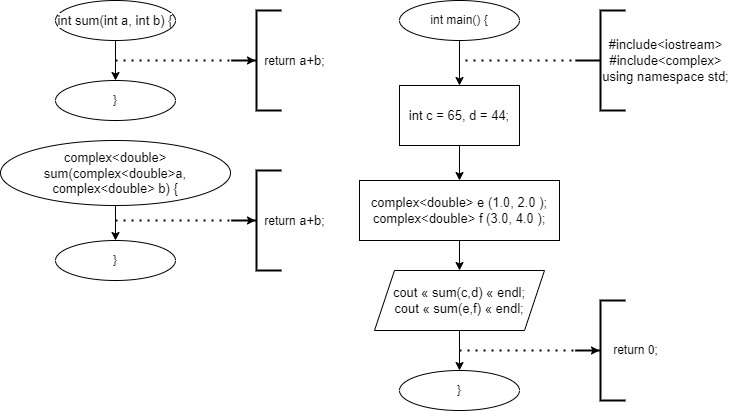

The diagram above was exported from draw.io. Its source (the exported page's mxGraphModel, read from the mxfile embedded in the PNG):
<mxGraphModel dx="1865" dy="1716" grid="1" gridSize="10" guides="1" tooltips="1" connect="1" arrows="1" fold="1" page="1" pageScale="1" pageWidth="827" pageHeight="1169" math="0" shadow="0">
  <root>
    <mxCell id="0" />
    <mxCell id="1" parent="0" />
    <mxCell id="Z6mHHD7Ntcthh-08TBBl-3" style="edgeStyle=orthogonalEdgeStyle;rounded=0;orthogonalLoop=1;jettySize=auto;html=1;exitX=0.5;exitY=1;exitDx=0;exitDy=0;entryX=0.5;entryY=0;entryDx=0;entryDy=0;" parent="1" source="Z6mHHD7Ntcthh-08TBBl-1" target="Z6mHHD7Ntcthh-08TBBl-2" edge="1">
      <mxGeometry relative="1" as="geometry" />
    </mxCell>
    <mxCell id="Z6mHHD7Ntcthh-08TBBl-1" value="int main() {" style="ellipse;whiteSpace=wrap;html=1;" parent="1" vertex="1">
      <mxGeometry x="354" y="-10" width="120" height="40" as="geometry" />
    </mxCell>
    <mxCell id="Z6mHHD7Ntcthh-08TBBl-8" style="edgeStyle=orthogonalEdgeStyle;rounded=0;orthogonalLoop=1;jettySize=auto;html=1;exitX=0.5;exitY=1;exitDx=0;exitDy=0;entryX=0.5;entryY=0;entryDx=0;entryDy=0;" parent="1" source="Z6mHHD7Ntcthh-08TBBl-2" target="Z6mHHD7Ntcthh-08TBBl-7" edge="1">
      <mxGeometry relative="1" as="geometry" />
    </mxCell>
    <mxCell id="Z6mHHD7Ntcthh-08TBBl-2" value="&lt;span style=&quot;font-family: , &amp;#34;blinkmacsystemfont&amp;#34; , &amp;#34;roboto&amp;#34; , &amp;#34;helvetica neue&amp;#34; , &amp;#34;geneva&amp;#34; , &amp;#34;noto sans armenian&amp;#34; , &amp;#34;noto sans bengali&amp;#34; , &amp;#34;noto sans cherokee&amp;#34; , &amp;#34;noto sans devanagari&amp;#34; , &amp;#34;noto sans ethiopic&amp;#34; , &amp;#34;noto sans georgian&amp;#34; , &amp;#34;noto sans hebrew&amp;#34; , &amp;#34;noto sans kannada&amp;#34; , &amp;#34;noto sans khmer&amp;#34; , &amp;#34;noto sans lao&amp;#34; , &amp;#34;noto sans osmanya&amp;#34; , &amp;#34;noto sans tamil&amp;#34; , &amp;#34;noto sans telugu&amp;#34; , &amp;#34;noto sans thai&amp;#34; , sans-serif , &amp;#34;arial&amp;#34; , &amp;#34;tahoma&amp;#34; , &amp;#34;verdana&amp;#34; ; font-size: 13px ; text-align: left ; background-color: rgb(255 , 255 , 255)&quot;&gt;int c = 65, d = 44;&lt;/span&gt;" style="rounded=0;whiteSpace=wrap;html=1;" parent="1" vertex="1">
      <mxGeometry x="354" y="75" width="120" height="60" as="geometry" />
    </mxCell>
    <mxCell id="Z6mHHD7Ntcthh-08TBBl-4" value="" style="endArrow=none;dashed=1;html=1;dashPattern=1 3;strokeWidth=2;rounded=0;" parent="1" edge="1">
      <mxGeometry width="50" height="50" relative="1" as="geometry">
        <mxPoint x="420" y="50" as="sourcePoint" />
        <mxPoint x="530" y="50" as="targetPoint" />
      </mxGeometry>
    </mxCell>
    <mxCell id="Z6mHHD7Ntcthh-08TBBl-5" value="" style="strokeWidth=2;html=1;shape=mxgraph.flowchart.annotation_2;align=left;labelPosition=right;pointerEvents=1;" parent="1" vertex="1">
      <mxGeometry x="530" width="50" height="100" as="geometry" />
    </mxCell>
    <mxCell id="Z6mHHD7Ntcthh-08TBBl-6" value="&lt;a href=&quot;https://vk.com/im?sel=267032373&amp;amp;st=%23include&quot; style=&quot;cursor: pointer ; font-family: , &amp;#34;blinkmacsystemfont&amp;#34; , &amp;#34;roboto&amp;#34; , &amp;#34;helvetica neue&amp;#34; , &amp;#34;geneva&amp;#34; , &amp;#34;noto sans armenian&amp;#34; , &amp;#34;noto sans bengali&amp;#34; , &amp;#34;noto sans cherokee&amp;#34; , &amp;#34;noto sans devanagari&amp;#34; , &amp;#34;noto sans ethiopic&amp;#34; , &amp;#34;noto sans georgian&amp;#34; , &amp;#34;noto sans hebrew&amp;#34; , &amp;#34;noto sans kannada&amp;#34; , &amp;#34;noto sans khmer&amp;#34; , &amp;#34;noto sans lao&amp;#34; , &amp;#34;noto sans osmanya&amp;#34; , &amp;#34;noto sans tamil&amp;#34; , &amp;#34;noto sans telugu&amp;#34; , &amp;#34;noto sans thai&amp;#34; , sans-serif , &amp;#34;arial&amp;#34; , &amp;#34;tahoma&amp;#34; , &amp;#34;verdana&amp;#34; ; font-size: 13px ; text-align: left ; background-color: rgb(255 , 255 , 255)&quot;&gt;#include&lt;/a&gt;&lt;span style=&quot;font-family: , &amp;#34;blinkmacsystemfont&amp;#34; , &amp;#34;roboto&amp;#34; , &amp;#34;helvetica neue&amp;#34; , &amp;#34;geneva&amp;#34; , &amp;#34;noto sans armenian&amp;#34; , &amp;#34;noto sans bengali&amp;#34; , &amp;#34;noto sans cherokee&amp;#34; , &amp;#34;noto sans devanagari&amp;#34; , &amp;#34;noto sans ethiopic&amp;#34; , &amp;#34;noto sans georgian&amp;#34; , &amp;#34;noto sans hebrew&amp;#34; , &amp;#34;noto sans kannada&amp;#34; , &amp;#34;noto sans khmer&amp;#34; , &amp;#34;noto sans lao&amp;#34; , &amp;#34;noto sans osmanya&amp;#34; , &amp;#34;noto sans tamil&amp;#34; , &amp;#34;noto sans telugu&amp;#34; , &amp;#34;noto sans thai&amp;#34; , sans-serif , &amp;#34;arial&amp;#34; , &amp;#34;tahoma&amp;#34; , &amp;#34;verdana&amp;#34; ; font-size: 13px ; text-align: left ; background-color: rgb(255 , 255 , 255)&quot;&gt;&amp;lt;iostream&amp;gt;&lt;/span&gt;&lt;br style=&quot;font-family: , &amp;#34;blinkmacsystemfont&amp;#34; , &amp;#34;roboto&amp;#34; , &amp;#34;helvetica neue&amp;#34; , &amp;#34;geneva&amp;#34; , &amp;#34;noto sans armenian&amp;#34; , &amp;#34;noto sans bengali&amp;#34; , &amp;#34;noto sans cherokee&amp;#34; , &amp;#34;noto sans devanagari&amp;#34; , &amp;#34;noto sans ethiopic&amp;#34; , &amp;#34;noto sans georgian&amp;#34; , &amp;#34;noto sans hebrew&amp;#34; , &amp;#34;noto sans kannada&amp;#34; , &amp;#34;noto sans khmer&amp;#34; , &amp;#34;noto sans lao&amp;#34; , &amp;#34;noto sans osmanya&amp;#34; , &amp;#34;noto sans tamil&amp;#34; , &amp;#34;noto sans telugu&amp;#34; , &amp;#34;noto sans thai&amp;#34; , sans-serif , &amp;#34;arial&amp;#34; , &amp;#34;tahoma&amp;#34; , &amp;#34;verdana&amp;#34; ; font-size: 13px ; text-align: left ; background-color: rgb(255 , 255 , 255)&quot;&gt;&lt;a href=&quot;https://vk.com/im?sel=267032373&amp;amp;st=%23include&quot; style=&quot;cursor: pointer ; font-family: , &amp;#34;blinkmacsystemfont&amp;#34; , &amp;#34;roboto&amp;#34; , &amp;#34;helvetica neue&amp;#34; , &amp;#34;geneva&amp;#34; , &amp;#34;noto sans armenian&amp;#34; , &amp;#34;noto sans bengali&amp;#34; , &amp;#34;noto sans cherokee&amp;#34; , &amp;#34;noto sans devanagari&amp;#34; , &amp;#34;noto sans ethiopic&amp;#34; , &amp;#34;noto sans georgian&amp;#34; , &amp;#34;noto sans hebrew&amp;#34; , &amp;#34;noto sans kannada&amp;#34; , &amp;#34;noto sans khmer&amp;#34; , &amp;#34;noto sans lao&amp;#34; , &amp;#34;noto sans osmanya&amp;#34; , &amp;#34;noto sans tamil&amp;#34; , &amp;#34;noto sans telugu&amp;#34; , &amp;#34;noto sans thai&amp;#34; , sans-serif , &amp;#34;arial&amp;#34; , &amp;#34;tahoma&amp;#34; , &amp;#34;verdana&amp;#34; ; font-size: 13px ; text-align: left ; background-color: rgb(255 , 255 , 255)&quot;&gt;#include&lt;/a&gt;&lt;span style=&quot;font-family: , &amp;#34;blinkmacsystemfont&amp;#34; , &amp;#34;roboto&amp;#34; , &amp;#34;helvetica neue&amp;#34; , &amp;#34;geneva&amp;#34; , &amp;#34;noto sans armenian&amp;#34; , &amp;#34;noto sans bengali&amp;#34; , &amp;#34;noto sans cherokee&amp;#34; , &amp;#34;noto sans devanagari&amp;#34; , &amp;#34;noto sans ethiopic&amp;#34; , &amp;#34;noto sans georgian&amp;#34; , &amp;#34;noto sans hebrew&amp;#34; , &amp;#34;noto sans kannada&amp;#34; , &amp;#34;noto sans khmer&amp;#34; , &amp;#34;noto sans lao&amp;#34; , &amp;#34;noto sans osmanya&amp;#34; , &amp;#34;noto sans tamil&amp;#34; , &amp;#34;noto sans telugu&amp;#34; , &amp;#34;noto sans thai&amp;#34; , sans-serif , &amp;#34;arial&amp;#34; , &amp;#34;tahoma&amp;#34; , &amp;#34;verdana&amp;#34; ; font-size: 13px ; text-align: left ; background-color: rgb(255 , 255 , 255)&quot;&gt;&amp;lt;complex&amp;gt;&lt;/span&gt;&lt;br style=&quot;font-family: , &amp;#34;blinkmacsystemfont&amp;#34; , &amp;#34;roboto&amp;#34; , &amp;#34;helvetica neue&amp;#34; , &amp;#34;geneva&amp;#34; , &amp;#34;noto sans armenian&amp;#34; , &amp;#34;noto sans bengali&amp;#34; , &amp;#34;noto sans cherokee&amp;#34; , &amp;#34;noto sans devanagari&amp;#34; , &amp;#34;noto sans ethiopic&amp;#34; , &amp;#34;noto sans georgian&amp;#34; , &amp;#34;noto sans hebrew&amp;#34; , &amp;#34;noto sans kannada&amp;#34; , &amp;#34;noto sans khmer&amp;#34; , &amp;#34;noto sans lao&amp;#34; , &amp;#34;noto sans osmanya&amp;#34; , &amp;#34;noto sans tamil&amp;#34; , &amp;#34;noto sans telugu&amp;#34; , &amp;#34;noto sans thai&amp;#34; , sans-serif , &amp;#34;arial&amp;#34; , &amp;#34;tahoma&amp;#34; , &amp;#34;verdana&amp;#34; ; font-size: 13px ; text-align: left ; background-color: rgb(255 , 255 , 255)&quot;&gt;&lt;span style=&quot;font-family: , &amp;#34;blinkmacsystemfont&amp;#34; , &amp;#34;roboto&amp;#34; , &amp;#34;helvetica neue&amp;#34; , &amp;#34;geneva&amp;#34; , &amp;#34;noto sans armenian&amp;#34; , &amp;#34;noto sans bengali&amp;#34; , &amp;#34;noto sans cherokee&amp;#34; , &amp;#34;noto sans devanagari&amp;#34; , &amp;#34;noto sans ethiopic&amp;#34; , &amp;#34;noto sans georgian&amp;#34; , &amp;#34;noto sans hebrew&amp;#34; , &amp;#34;noto sans kannada&amp;#34; , &amp;#34;noto sans khmer&amp;#34; , &amp;#34;noto sans lao&amp;#34; , &amp;#34;noto sans osmanya&amp;#34; , &amp;#34;noto sans tamil&amp;#34; , &amp;#34;noto sans telugu&amp;#34; , &amp;#34;noto sans thai&amp;#34; , sans-serif , &amp;#34;arial&amp;#34; , &amp;#34;tahoma&amp;#34; , &amp;#34;verdana&amp;#34; ; font-size: 13px ; text-align: left ; background-color: rgb(255 , 255 , 255)&quot;&gt;using namespace std;&lt;/span&gt;" style="text;html=1;align=center;verticalAlign=middle;resizable=0;points=[];autosize=1;strokeColor=none;fillColor=none;" parent="1" vertex="1">
      <mxGeometry x="550" y="25" width="140" height="50" as="geometry" />
    </mxCell>
    <mxCell id="Z6mHHD7Ntcthh-08TBBl-10" style="edgeStyle=orthogonalEdgeStyle;rounded=0;orthogonalLoop=1;jettySize=auto;html=1;entryX=0.5;entryY=0;entryDx=0;entryDy=0;" parent="1" source="Z6mHHD7Ntcthh-08TBBl-7" target="Z6mHHD7Ntcthh-08TBBl-9" edge="1">
      <mxGeometry relative="1" as="geometry" />
    </mxCell>
    <mxCell id="Z6mHHD7Ntcthh-08TBBl-7" value="&lt;span style=&quot;font-family: , &amp;#34;blinkmacsystemfont&amp;#34; , &amp;#34;roboto&amp;#34; , &amp;#34;helvetica neue&amp;#34; , &amp;#34;geneva&amp;#34; , &amp;#34;noto sans armenian&amp;#34; , &amp;#34;noto sans bengali&amp;#34; , &amp;#34;noto sans cherokee&amp;#34; , &amp;#34;noto sans devanagari&amp;#34; , &amp;#34;noto sans ethiopic&amp;#34; , &amp;#34;noto sans georgian&amp;#34; , &amp;#34;noto sans hebrew&amp;#34; , &amp;#34;noto sans kannada&amp;#34; , &amp;#34;noto sans khmer&amp;#34; , &amp;#34;noto sans lao&amp;#34; , &amp;#34;noto sans osmanya&amp;#34; , &amp;#34;noto sans tamil&amp;#34; , &amp;#34;noto sans telugu&amp;#34; , &amp;#34;noto sans thai&amp;#34; , sans-serif , &amp;#34;arial&amp;#34; , &amp;#34;tahoma&amp;#34; , &amp;#34;verdana&amp;#34; ; font-size: 13px ; text-align: left ; background-color: rgb(255 , 255 , 255)&quot;&gt;complex&amp;lt;double&amp;gt; e (1.0, 2.0 );&lt;/span&gt;&lt;br style=&quot;font-family: , &amp;#34;blinkmacsystemfont&amp;#34; , &amp;#34;roboto&amp;#34; , &amp;#34;helvetica neue&amp;#34; , &amp;#34;geneva&amp;#34; , &amp;#34;noto sans armenian&amp;#34; , &amp;#34;noto sans bengali&amp;#34; , &amp;#34;noto sans cherokee&amp;#34; , &amp;#34;noto sans devanagari&amp;#34; , &amp;#34;noto sans ethiopic&amp;#34; , &amp;#34;noto sans georgian&amp;#34; , &amp;#34;noto sans hebrew&amp;#34; , &amp;#34;noto sans kannada&amp;#34; , &amp;#34;noto sans khmer&amp;#34; , &amp;#34;noto sans lao&amp;#34; , &amp;#34;noto sans osmanya&amp;#34; , &amp;#34;noto sans tamil&amp;#34; , &amp;#34;noto sans telugu&amp;#34; , &amp;#34;noto sans thai&amp;#34; , sans-serif , &amp;#34;arial&amp;#34; , &amp;#34;tahoma&amp;#34; , &amp;#34;verdana&amp;#34; ; font-size: 13px ; text-align: left ; background-color: rgb(255 , 255 , 255)&quot;&gt;&lt;span style=&quot;font-family: , &amp;#34;blinkmacsystemfont&amp;#34; , &amp;#34;roboto&amp;#34; , &amp;#34;helvetica neue&amp;#34; , &amp;#34;geneva&amp;#34; , &amp;#34;noto sans armenian&amp;#34; , &amp;#34;noto sans bengali&amp;#34; , &amp;#34;noto sans cherokee&amp;#34; , &amp;#34;noto sans devanagari&amp;#34; , &amp;#34;noto sans ethiopic&amp;#34; , &amp;#34;noto sans georgian&amp;#34; , &amp;#34;noto sans hebrew&amp;#34; , &amp;#34;noto sans kannada&amp;#34; , &amp;#34;noto sans khmer&amp;#34; , &amp;#34;noto sans lao&amp;#34; , &amp;#34;noto sans osmanya&amp;#34; , &amp;#34;noto sans tamil&amp;#34; , &amp;#34;noto sans telugu&amp;#34; , &amp;#34;noto sans thai&amp;#34; , sans-serif , &amp;#34;arial&amp;#34; , &amp;#34;tahoma&amp;#34; , &amp;#34;verdana&amp;#34; ; font-size: 13px ; text-align: left ; background-color: rgb(255 , 255 , 255)&quot;&gt;complex&amp;lt;double&amp;gt; f (3.0, 4.0 );&lt;/span&gt;" style="rounded=0;whiteSpace=wrap;html=1;" parent="1" vertex="1">
      <mxGeometry x="314" y="170" width="200" height="60" as="geometry" />
    </mxCell>
    <mxCell id="Z6mHHD7Ntcthh-08TBBl-11" style="edgeStyle=orthogonalEdgeStyle;rounded=0;orthogonalLoop=1;jettySize=auto;html=1;exitX=0.5;exitY=1;exitDx=0;exitDy=0;" parent="1" source="Z6mHHD7Ntcthh-08TBBl-9" target="Z6mHHD7Ntcthh-08TBBl-12" edge="1">
      <mxGeometry relative="1" as="geometry">
        <mxPoint x="414" y="360" as="targetPoint" />
      </mxGeometry>
    </mxCell>
    <mxCell id="Z6mHHD7Ntcthh-08TBBl-9" value="&lt;span style=&quot;font-family: , &amp;#34;blinkmacsystemfont&amp;#34; , &amp;#34;roboto&amp;#34; , &amp;#34;helvetica neue&amp;#34; , &amp;#34;geneva&amp;#34; , &amp;#34;noto sans armenian&amp;#34; , &amp;#34;noto sans bengali&amp;#34; , &amp;#34;noto sans cherokee&amp;#34; , &amp;#34;noto sans devanagari&amp;#34; , &amp;#34;noto sans ethiopic&amp;#34; , &amp;#34;noto sans georgian&amp;#34; , &amp;#34;noto sans hebrew&amp;#34; , &amp;#34;noto sans kannada&amp;#34; , &amp;#34;noto sans khmer&amp;#34; , &amp;#34;noto sans lao&amp;#34; , &amp;#34;noto sans osmanya&amp;#34; , &amp;#34;noto sans tamil&amp;#34; , &amp;#34;noto sans telugu&amp;#34; , &amp;#34;noto sans thai&amp;#34; , sans-serif , &amp;#34;arial&amp;#34; , &amp;#34;tahoma&amp;#34; , &amp;#34;verdana&amp;#34; ; font-size: 13px ; text-align: left ; background-color: rgb(255 , 255 , 255)&quot;&gt;cout « sum(c,d) « endl;&lt;/span&gt;&lt;br style=&quot;font-family: , &amp;#34;blinkmacsystemfont&amp;#34; , &amp;#34;roboto&amp;#34; , &amp;#34;helvetica neue&amp;#34; , &amp;#34;geneva&amp;#34; , &amp;#34;noto sans armenian&amp;#34; , &amp;#34;noto sans bengali&amp;#34; , &amp;#34;noto sans cherokee&amp;#34; , &amp;#34;noto sans devanagari&amp;#34; , &amp;#34;noto sans ethiopic&amp;#34; , &amp;#34;noto sans georgian&amp;#34; , &amp;#34;noto sans hebrew&amp;#34; , &amp;#34;noto sans kannada&amp;#34; , &amp;#34;noto sans khmer&amp;#34; , &amp;#34;noto sans lao&amp;#34; , &amp;#34;noto sans osmanya&amp;#34; , &amp;#34;noto sans tamil&amp;#34; , &amp;#34;noto sans telugu&amp;#34; , &amp;#34;noto sans thai&amp;#34; , sans-serif , &amp;#34;arial&amp;#34; , &amp;#34;tahoma&amp;#34; , &amp;#34;verdana&amp;#34; ; font-size: 13px ; text-align: left ; background-color: rgb(255 , 255 , 255)&quot;&gt;&lt;span style=&quot;font-family: , &amp;#34;blinkmacsystemfont&amp;#34; , &amp;#34;roboto&amp;#34; , &amp;#34;helvetica neue&amp;#34; , &amp;#34;geneva&amp;#34; , &amp;#34;noto sans armenian&amp;#34; , &amp;#34;noto sans bengali&amp;#34; , &amp;#34;noto sans cherokee&amp;#34; , &amp;#34;noto sans devanagari&amp;#34; , &amp;#34;noto sans ethiopic&amp;#34; , &amp;#34;noto sans georgian&amp;#34; , &amp;#34;noto sans hebrew&amp;#34; , &amp;#34;noto sans kannada&amp;#34; , &amp;#34;noto sans khmer&amp;#34; , &amp;#34;noto sans lao&amp;#34; , &amp;#34;noto sans osmanya&amp;#34; , &amp;#34;noto sans tamil&amp;#34; , &amp;#34;noto sans telugu&amp;#34; , &amp;#34;noto sans thai&amp;#34; , sans-serif , &amp;#34;arial&amp;#34; , &amp;#34;tahoma&amp;#34; , &amp;#34;verdana&amp;#34; ; font-size: 13px ; text-align: left ; background-color: rgb(255 , 255 , 255)&quot;&gt;cout « sum(e,f) « endl;&lt;/span&gt;" style="shape=parallelogram;perimeter=parallelogramPerimeter;whiteSpace=wrap;html=1;fixedSize=1;" parent="1" vertex="1">
      <mxGeometry x="329" y="260" width="170" height="60" as="geometry" />
    </mxCell>
    <mxCell id="Z6mHHD7Ntcthh-08TBBl-12" value="}" style="ellipse;whiteSpace=wrap;html=1;" parent="1" vertex="1">
      <mxGeometry x="354" y="360" width="120" height="40" as="geometry" />
    </mxCell>
    <mxCell id="Z6mHHD7Ntcthh-08TBBl-13" value="" style="endArrow=none;dashed=1;html=1;dashPattern=1 3;strokeWidth=2;rounded=0;" parent="1" edge="1">
      <mxGeometry width="50" height="50" relative="1" as="geometry">
        <mxPoint x="414" y="340" as="sourcePoint" />
        <mxPoint x="530" y="340" as="targetPoint" />
      </mxGeometry>
    </mxCell>
    <mxCell id="Z6mHHD7Ntcthh-08TBBl-15" style="edgeStyle=orthogonalEdgeStyle;rounded=0;orthogonalLoop=1;jettySize=auto;html=1;exitX=0;exitY=0.5;exitDx=0;exitDy=0;exitPerimeter=0;" parent="1" source="Z6mHHD7Ntcthh-08TBBl-14" edge="1">
      <mxGeometry relative="1" as="geometry">
        <mxPoint x="554" y="340" as="targetPoint" />
      </mxGeometry>
    </mxCell>
    <mxCell id="Z6mHHD7Ntcthh-08TBBl-14" value="" style="strokeWidth=2;html=1;shape=mxgraph.flowchart.annotation_2;align=left;labelPosition=right;pointerEvents=1;" parent="1" vertex="1">
      <mxGeometry x="530" y="290" width="50" height="100" as="geometry" />
    </mxCell>
    <mxCell id="Z6mHHD7Ntcthh-08TBBl-16" value="return 0;" style="text;html=1;align=center;verticalAlign=middle;resizable=0;points=[];autosize=1;strokeColor=none;fillColor=none;" parent="1" vertex="1">
      <mxGeometry x="560" y="330" width="60" height="20" as="geometry" />
    </mxCell>
    <mxCell id="Z6mHHD7Ntcthh-08TBBl-17" style="edgeStyle=orthogonalEdgeStyle;rounded=0;orthogonalLoop=1;jettySize=auto;html=1;exitX=0.5;exitY=1;exitDx=0;exitDy=0;entryX=0.5;entryY=0;entryDx=0;entryDy=0;" parent="1" source="Z6mHHD7Ntcthh-08TBBl-18" target="Z6mHHD7Ntcthh-08TBBl-28" edge="1">
      <mxGeometry relative="1" as="geometry">
        <mxPoint x="70" y="75" as="targetPoint" />
      </mxGeometry>
    </mxCell>
    <mxCell id="Z6mHHD7Ntcthh-08TBBl-18" value="&lt;span style=&quot;font-family: , &amp;#34;blinkmacsystemfont&amp;#34; , &amp;#34;roboto&amp;#34; , &amp;#34;helvetica neue&amp;#34; , &amp;#34;geneva&amp;#34; , &amp;#34;noto sans armenian&amp;#34; , &amp;#34;noto sans bengali&amp;#34; , &amp;#34;noto sans cherokee&amp;#34; , &amp;#34;noto sans devanagari&amp;#34; , &amp;#34;noto sans ethiopic&amp;#34; , &amp;#34;noto sans georgian&amp;#34; , &amp;#34;noto sans hebrew&amp;#34; , &amp;#34;noto sans kannada&amp;#34; , &amp;#34;noto sans khmer&amp;#34; , &amp;#34;noto sans lao&amp;#34; , &amp;#34;noto sans osmanya&amp;#34; , &amp;#34;noto sans tamil&amp;#34; , &amp;#34;noto sans telugu&amp;#34; , &amp;#34;noto sans thai&amp;#34; , sans-serif , &amp;#34;arial&amp;#34; , &amp;#34;tahoma&amp;#34; , &amp;#34;verdana&amp;#34; ; font-size: 13px ; text-align: left ; background-color: rgb(255 , 255 , 255)&quot;&gt;int sum(int a, int b) {&lt;/span&gt;" style="ellipse;whiteSpace=wrap;html=1;" parent="1" vertex="1">
      <mxGeometry x="10" y="-10" width="120" height="40" as="geometry" />
    </mxCell>
    <mxCell id="Z6mHHD7Ntcthh-08TBBl-28" value="}" style="ellipse;whiteSpace=wrap;html=1;" parent="1" vertex="1">
      <mxGeometry x="10" y="70" width="120" height="40" as="geometry" />
    </mxCell>
    <mxCell id="Z6mHHD7Ntcthh-08TBBl-29" value="" style="endArrow=none;dashed=1;html=1;dashPattern=1 3;strokeWidth=2;rounded=0;" parent="1" edge="1">
      <mxGeometry width="50" height="50" relative="1" as="geometry">
        <mxPoint x="70" y="50" as="sourcePoint" />
        <mxPoint x="186" y="50" as="targetPoint" />
      </mxGeometry>
    </mxCell>
    <mxCell id="Z6mHHD7Ntcthh-08TBBl-30" style="edgeStyle=orthogonalEdgeStyle;rounded=0;orthogonalLoop=1;jettySize=auto;html=1;exitX=0;exitY=0.5;exitDx=0;exitDy=0;exitPerimeter=0;" parent="1" source="Z6mHHD7Ntcthh-08TBBl-31" edge="1">
      <mxGeometry relative="1" as="geometry">
        <mxPoint x="210" y="50" as="targetPoint" />
      </mxGeometry>
    </mxCell>
    <mxCell id="Z6mHHD7Ntcthh-08TBBl-31" value="" style="strokeWidth=2;html=1;shape=mxgraph.flowchart.annotation_2;align=left;labelPosition=right;pointerEvents=1;" parent="1" vertex="1">
      <mxGeometry x="186" width="50" height="100" as="geometry" />
    </mxCell>
    <mxCell id="Z6mHHD7Ntcthh-08TBBl-32" value="return&lt;span style=&quot;font-family: , &amp;#34;blinkmacsystemfont&amp;#34; , &amp;#34;roboto&amp;#34; , &amp;#34;helvetica neue&amp;#34; , &amp;#34;geneva&amp;#34; , &amp;#34;noto sans armenian&amp;#34; , &amp;#34;noto sans bengali&amp;#34; , &amp;#34;noto sans cherokee&amp;#34; , &amp;#34;noto sans devanagari&amp;#34; , &amp;#34;noto sans ethiopic&amp;#34; , &amp;#34;noto sans georgian&amp;#34; , &amp;#34;noto sans hebrew&amp;#34; , &amp;#34;noto sans kannada&amp;#34; , &amp;#34;noto sans khmer&amp;#34; , &amp;#34;noto sans lao&amp;#34; , &amp;#34;noto sans osmanya&amp;#34; , &amp;#34;noto sans tamil&amp;#34; , &amp;#34;noto sans telugu&amp;#34; , &amp;#34;noto sans thai&amp;#34; , sans-serif , &amp;#34;arial&amp;#34; , &amp;#34;tahoma&amp;#34; , &amp;#34;verdana&amp;#34; ; font-size: 13px ; text-align: left ; background-color: rgb(255 , 255 , 255)&quot;&gt;&amp;nbsp;a+b&lt;/span&gt;;" style="text;html=1;align=center;verticalAlign=middle;resizable=0;points=[];autosize=1;strokeColor=none;fillColor=none;" parent="1" vertex="1">
      <mxGeometry x="209" y="40" width="80" height="20" as="geometry" />
    </mxCell>
    <mxCell id="Z6mHHD7Ntcthh-08TBBl-33" style="edgeStyle=orthogonalEdgeStyle;rounded=0;orthogonalLoop=1;jettySize=auto;html=1;exitX=0.5;exitY=1;exitDx=0;exitDy=0;entryX=0.5;entryY=0;entryDx=0;entryDy=0;" parent="1" source="Z6mHHD7Ntcthh-08TBBl-34" target="Z6mHHD7Ntcthh-08TBBl-35" edge="1">
      <mxGeometry relative="1" as="geometry">
        <mxPoint x="70" y="235" as="targetPoint" />
      </mxGeometry>
    </mxCell>
    <mxCell id="Z6mHHD7Ntcthh-08TBBl-34" value="&lt;span style=&quot;font-family: , &amp;#34;blinkmacsystemfont&amp;#34; , &amp;#34;roboto&amp;#34; , &amp;#34;helvetica neue&amp;#34; , &amp;#34;geneva&amp;#34; , &amp;#34;noto sans armenian&amp;#34; , &amp;#34;noto sans bengali&amp;#34; , &amp;#34;noto sans cherokee&amp;#34; , &amp;#34;noto sans devanagari&amp;#34; , &amp;#34;noto sans ethiopic&amp;#34; , &amp;#34;noto sans georgian&amp;#34; , &amp;#34;noto sans hebrew&amp;#34; , &amp;#34;noto sans kannada&amp;#34; , &amp;#34;noto sans khmer&amp;#34; , &amp;#34;noto sans lao&amp;#34; , &amp;#34;noto sans osmanya&amp;#34; , &amp;#34;noto sans tamil&amp;#34; , &amp;#34;noto sans telugu&amp;#34; , &amp;#34;noto sans thai&amp;#34; , sans-serif , &amp;#34;arial&amp;#34; , &amp;#34;tahoma&amp;#34; , &amp;#34;verdana&amp;#34; ; font-size: 13px ; text-align: left ; background-color: rgb(255 , 255 , 255)&quot;&gt;complex&amp;lt;double&amp;gt; sum(complex&amp;lt;double&amp;gt;a,&lt;br&gt;complex&amp;lt;double&amp;gt; b) {&lt;/span&gt;" style="ellipse;whiteSpace=wrap;html=1;" parent="1" vertex="1">
      <mxGeometry x="-45" y="130" width="230" height="65" as="geometry" />
    </mxCell>
    <mxCell id="Z6mHHD7Ntcthh-08TBBl-35" value="}" style="ellipse;whiteSpace=wrap;html=1;" parent="1" vertex="1">
      <mxGeometry x="10" y="230" width="120" height="40" as="geometry" />
    </mxCell>
    <mxCell id="Z6mHHD7Ntcthh-08TBBl-36" value="" style="endArrow=none;dashed=1;html=1;dashPattern=1 3;strokeWidth=2;rounded=0;" parent="1" edge="1">
      <mxGeometry width="50" height="50" relative="1" as="geometry">
        <mxPoint x="70" y="210" as="sourcePoint" />
        <mxPoint x="186" y="210" as="targetPoint" />
      </mxGeometry>
    </mxCell>
    <mxCell id="Z6mHHD7Ntcthh-08TBBl-37" style="edgeStyle=orthogonalEdgeStyle;rounded=0;orthogonalLoop=1;jettySize=auto;html=1;exitX=0;exitY=0.5;exitDx=0;exitDy=0;exitPerimeter=0;" parent="1" source="Z6mHHD7Ntcthh-08TBBl-38" edge="1">
      <mxGeometry relative="1" as="geometry">
        <mxPoint x="210" y="210" as="targetPoint" />
      </mxGeometry>
    </mxCell>
    <mxCell id="Z6mHHD7Ntcthh-08TBBl-38" value="" style="strokeWidth=2;html=1;shape=mxgraph.flowchart.annotation_2;align=left;labelPosition=right;pointerEvents=1;" parent="1" vertex="1">
      <mxGeometry x="186" y="160" width="50" height="100" as="geometry" />
    </mxCell>
    <mxCell id="Z6mHHD7Ntcthh-08TBBl-39" value="return&lt;span style=&quot;font-family: , &amp;#34;blinkmacsystemfont&amp;#34; , &amp;#34;roboto&amp;#34; , &amp;#34;helvetica neue&amp;#34; , &amp;#34;geneva&amp;#34; , &amp;#34;noto sans armenian&amp;#34; , &amp;#34;noto sans bengali&amp;#34; , &amp;#34;noto sans cherokee&amp;#34; , &amp;#34;noto sans devanagari&amp;#34; , &amp;#34;noto sans ethiopic&amp;#34; , &amp;#34;noto sans georgian&amp;#34; , &amp;#34;noto sans hebrew&amp;#34; , &amp;#34;noto sans kannada&amp;#34; , &amp;#34;noto sans khmer&amp;#34; , &amp;#34;noto sans lao&amp;#34; , &amp;#34;noto sans osmanya&amp;#34; , &amp;#34;noto sans tamil&amp;#34; , &amp;#34;noto sans telugu&amp;#34; , &amp;#34;noto sans thai&amp;#34; , sans-serif , &amp;#34;arial&amp;#34; , &amp;#34;tahoma&amp;#34; , &amp;#34;verdana&amp;#34; ; font-size: 13px ; text-align: left ; background-color: rgb(255 , 255 , 255)&quot;&gt;&amp;nbsp;a+b&lt;/span&gt;;" style="text;html=1;align=center;verticalAlign=middle;resizable=0;points=[];autosize=1;strokeColor=none;fillColor=none;" parent="1" vertex="1">
      <mxGeometry x="209" y="200" width="80" height="20" as="geometry" />
    </mxCell>
  </root>
</mxGraphModel>